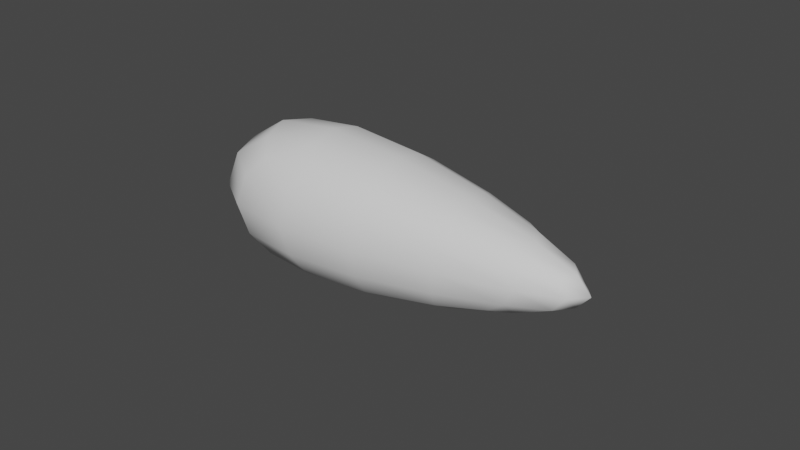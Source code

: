 # Source: AcidSpitProjectileBLEND.blend  (saved by Blender 3.5.10; exported with 4.5.12 LTS)
import bpy
from mathutils import Matrix  # noqa: F401  (used for matrix-valued properties, if any)

bpy.ops.wm.read_factory_settings(use_empty=True)
scene = bpy.context.scene
scene.name = 'Scene'

# ---- collections
col_collection = bpy.data.collections.new('Collection'); scene.collection.children.link(col_collection)

# ---- world
world_world = bpy.data.worlds.new('World'); scene.world = world_world
world_world.use_nodes = True; world_world.node_tree.nodes.clear()
_N = world_world.node_tree.nodes; _L = world_world.node_tree.links
n0 = _N.new('ShaderNodeOutputWorld'); n0.name = 'World Output'; n0.location = (300, 300)
n1 = _N.new('ShaderNodeBackground'); n1.name = 'Background'; n1.location = (10, 300)
n1.inputs[0].default_value = (0.05088, 0.05088, 0.05088, 1.0)
_L.new(n1.outputs[0], n0.inputs[0])
n0.is_active_output = True
world_world.color = (0.05088, 0.05088, 0.05088)
world_world.use_sun_shadow = False
world_world.sun_shadow_jitter_overblur = 0.0

# ---- meshes
me_cube_001 = bpy.data.meshes.new('Cube.001')
me_cube_001.from_pydata([(-1.0, -1.0, -1.0), (-1.0, -1.0, 1.0), (-1.0, 1.0, -1.0), (-1.0, 1.0, 1.0), (2.405, -0.1358, -0.1358), (2.405, -0.1358, 0.1358), (2.405, 0.1358, -0.1358), (2.405, 0.1358, 0.1358)], [], [(0, 1, 3, 2), (6, 7, 5, 4), (2, 3, 7, 6), (4, 5, 1, 0), (2, 6, 4, 0), (7, 3, 1, 5)])
me_cube_001.polygons.foreach_set('use_smooth', [True] * 6)
_uv = me_cube_001.uv_layers.new(name='UVMap')
_uv.uv.foreach_set('vector', [0.375, 0.0, 0.625, 0.0, 0.625, 0.25, 0.375, 0.25, 0.375, 0.5, 0.625, 0.5, 0.625, 0.75, 0.375, 0.75, 0.375, 0.25, 0.625, 0.25, 0.625, 0.5, 0.375, 0.5, 0.375, 0.75, 0.625, 0.75, 0.625, 0.0, 0.375, 0.0, 0.375, 0.25, 0.375, 0.5, 0.375, 0.75, 0.375, 0.0, 0.625, 0.5, 0.625, 0.25, 0.625, 0.0, 0.625, 0.75])
me_cube_001.update()

# ---- objects
ob_acidspitprojectile = bpy.data.objects.new('AcidSpitProjectile', me_cube_001)

# ---- transforms, parenting, visibility, modifiers, constraints
ob_acidspitprojectile.location = (0.0, 0.0, 0.0)
_m = ob_acidspitprojectile.modifiers.new('Subdivision', 'SUBSURF')

# ---- collection membership
col_collection.objects.link(ob_acidspitprojectile)

# ---- scene / render settings (as saved in the file)
scene.frame_start = 1; scene.frame_end = 250; scene.frame_set(1)
scene.render.engine = 'BLENDER_EEVEE_NEXT'
scene.cycles.sampling_pattern = 'TABULATED_SOBOL'
scene.view_settings.view_transform = 'Filmic'
bpy.context.view_layer.update()

# ---- added for rendering (the .blend has no active camera and no usable light): camera, sun
cam_auto = bpy.data.cameras.new('AutoCamera')
cam_auto.lens = 50.0
cam_auto.sensor_width = 36.0
cam_auto.clip_end = 1000.0
ob_auto_camera = bpy.data.objects.new('AutoCamera', cam_auto)
scene.collection.objects.link(ob_auto_camera)
ob_auto_camera.location = (4.79794, -4.91457, 3.27638)
ob_auto_camera.rotation_euler = (1.09748, -7.21219e-08, 0.694738)
scene.camera = ob_auto_camera
light_auto_sun = bpy.data.lights.new('AutoSun', 'SUN')
light_auto_sun.energy = 3.0
light_auto_sun.angle = 0.0523599
ob_auto_sun = bpy.data.objects.new('AutoSun', light_auto_sun)
scene.collection.objects.link(ob_auto_sun)
ob_auto_sun.rotation_euler = (0.872665, 0.174533, 0.523599)
bpy.context.view_layer.update()

